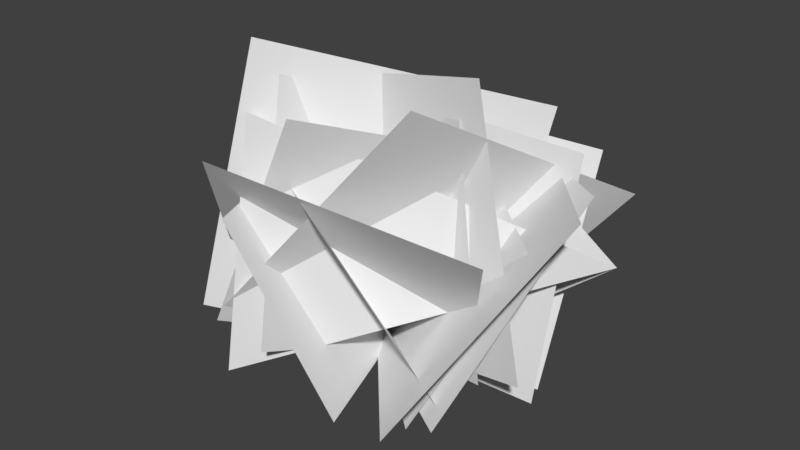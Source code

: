 # Source: bush03.blend  (saved by Blender 2.79.0; exported with 4.5.12 LTS)
import bpy
from mathutils import Matrix  # noqa: F401  (used for matrix-valued properties, if any)

bpy.ops.wm.read_factory_settings(use_empty=True)
scene = bpy.context.scene
scene.name = 'Scene'

# ---- collections
col_collection_1 = bpy.data.collections.new('Collection 1'); scene.collection.children.link(col_collection_1)

# ---- world
world_world = bpy.data.worlds.new('World'); scene.world = world_world
world_world.color = (0.05088, 0.05088, 0.05088)
world_world.use_sun_shadow = False
world_world.sun_shadow_jitter_overblur = 0.0
world_world.cycles.sampling_method = 'MANUAL'

# ---- meshes
me_plane = bpy.data.meshes.new('Plane')
me_plane.from_pydata([(-0.5028, 0.1335, 1.695), (1.244, 0.363, 1.551), (-0.6163, -0.09436, -0.05305), (1.13, 0.1351, -0.1963), (0.3453, 1.207, 1.347), (1.562, -0.1668, 1.392), (-0.4736, 0.4333, -0.1007), (0.7432, -0.94, -0.05549), (-0.9511, -0.1997, 1.237), (0.3432, -1.071, 1.397), (-0.4208, 0.3353, -0.1373), (0.8735, -0.5364, 0.02265), (-0.2925, 1.171, 1.264), (-0.4851, -0.4473, 1.881), (0.08897, 0.527, -0.3083), (-0.1036, -1.092, 0.3084), (1.075, 0.4942, 1.378), (0.04268, -0.9141, 1.857), (0.3148, 0.492, -0.264), (-0.7171, -0.9163, 0.2154), (1.299, 0.9709, 1.078), (0.7292, -0.6415, 1.996), (0.1292, 0.5377, -0.408), (-0.4406, -1.075, 0.5107), (-0.8644, 0.3537, 1.388), (0.6816, -0.1369, 1.776), (-0.5195, 0.159, -0.2311), (1.026, -0.3316, 0.1572), (-0.7378, 0.2516, 1.288), (-0.2769, -1.175, 1.22), (-0.1253, 0.5134, -0.05591), (0.3355, -0.9136, -0.1239), (0.1421, 0.7493, 1.23), (1.246, -0.167, 1.07), (-0.4187, 0.2924, -0.01733), (0.6849, -0.6239, -0.1777), (1.504, 0.4187, 0.8408), (-0.2868, -0.9196, 1.82), (0.0423, 0.6102, -0.1328), (-0.4237, -1.097, 0.03465), (1.202, -0.5782, 1.15), (-0.3885, -1.192, 1.569), (0.5146, 0.2645, -0.2271), (-1.076, -0.3489, 0.1921), (0.8307, 0.7042, 1.647), (-0.6636, -0.4973, 2.093), (0.5016, 0.4023, -0.2688), (-0.9927, -0.7992, 0.1772), (-0.0356, 1.137, 1.347), (1.437, 0.1788, 1.394), (-0.5446, 0.2835, -0.1013), (0.9284, -0.6744, -0.05467), (-0.4575, 0.1899, 1.65), (1.122, 0.8122, 1.392), (-0.5571, -0.2435, -0.007739), (1.023, 0.3788, -0.2654), (-1.052, 0.1796, 1.631), (0.8157, -0.1375, 2.062), (-0.627, 0.1054, -0.2624), (1.241, -0.2116, 0.1692), (0.1119, 0.4324, -0.2904), (0.4013, 0.9716, 1.083), (-1.338, 0.03547, 1.131), (-0.4858, -0.8487, 0.2164)], [], [(0, 1, 3, 2), (4, 5, 7, 6), (8, 9, 11, 10), (12, 13, 15, 14), (16, 17, 19, 18), (20, 21, 23, 22), (24, 25, 27, 26), (28, 29, 31, 30), (32, 33, 35, 34), (36, 38, 39, 37), (40, 41, 43, 42), (44, 45, 47, 46), (48, 49, 51, 50), (52, 53, 55, 54), (56, 57, 59, 58), (61, 62, 63, 60), (37, 39, 63, 62), (38, 36, 61, 60), (39, 38, 60, 63), (36, 37, 62, 61)])
_uv = me_plane.uv_layers.new(name='UVMap')
_uv.uv.foreach_set('vector', [9.994e-05, 0.9992, 0.9999, 0.9992, 0.9999, 9.996e-05, 9.994e-05, 9.996e-05, 9.994e-05, 0.9992, 0.9999, 0.9992, 0.9999, 9.996e-05, 9.994e-05, 9.996e-05, 9.994e-05, 0.9992, 0.9999, 0.9992, 0.9999, 9.996e-05, 9.994e-05, 9.996e-05, 9.994e-05, 0.9992, 0.9999, 0.9992, 0.9999, 9.996e-05, 9.994e-05, 9.996e-05, 9.994e-05, 0.9992, 0.9999, 0.9992, 0.9999, 9.996e-05, 9.994e-05, 9.996e-05, 9.994e-05, 0.9992, 0.9999, 0.9992, 0.9999, 9.996e-05, 9.994e-05, 9.996e-05, 9.994e-05, 0.9992, 0.9999, 0.9992, 0.9999, 9.996e-05, 9.994e-05, 9.996e-05, 9.994e-05, 0.9992, 0.9999, 0.9992, 0.9999, 9.996e-05, 9.994e-05, 9.996e-05, 9.994e-05, 0.9992, 0.9999, 0.9992, 0.9999, 9.996e-05, 9.994e-05, 9.996e-05, 9.994e-05, 0.9992, 9.994e-05, 9.996e-05, 0.9999, 9.996e-05, 0.9999, 0.9992, 9.994e-05, 0.9992, 0.9999, 0.9992, 0.9999, 9.996e-05, 9.994e-05, 9.996e-05, 9.994e-05, 0.9992, 0.9999, 0.9992, 0.9999, 9.996e-05, 9.994e-05, 9.996e-05, 9.994e-05, 0.9992, 0.9999, 0.9992, 0.9999, 9.996e-05, 9.994e-05, 9.996e-05, 9.994e-05, 0.9992, 0.9999, 0.9992, 0.9999, 9.996e-05, 9.994e-05, 9.996e-05, 9.994e-05, 0.9992, 0.9999, 0.9992, 0.9999, 9.996e-05, 9.994e-05, 9.996e-05, 9.994e-05, 0.9992, 0.9999, 0.9992, 0.9999, 9.996e-05, 9.994e-05, 9.996e-05, 0.9999, 0.9992, 0.9999, 9.996e-05, 0.9999, 9.996e-05, 0.9999, 0.9992, 9.994e-05, 9.996e-05, 9.994e-05, 0.9992, 9.994e-05, 0.9992, 9.994e-05, 9.996e-05, 0.9999, 9.996e-05, 9.994e-05, 9.996e-05, 9.994e-05, 9.996e-05, 0.9999, 9.996e-05, 9.994e-05, 0.9992, 0.9999, 0.9992, 0.9999, 0.9992, 9.994e-05, 0.9992])
me_plane.use_remesh_preserve_volume = False
me_plane.use_remesh_preserve_attributes = False
me_plane.use_mirror_vertex_groups = False
me_plane.update()

# ---- objects
ob_plane = bpy.data.objects.new('Plane', me_plane)

# ---- transforms, parenting, visibility, modifiers, constraints
ob_plane.location = (0.0, 0.0, 0.0)
ob_plane.lineart.crease_threshold = 0.0

# ---- collection membership
col_collection_1.objects.link(ob_plane)

# ---- scene / render settings (as saved in the file)
scene.frame_start = 1; scene.frame_end = 250; scene.frame_set(1)
scene.render.engine = 'BLENDER_EEVEE_NEXT'
scene.render.resolution_percentage = 50
scene.render.dither_intensity = 0.0
scene.cycles.use_denoising = False
scene.cycles.samples = 128
scene.cycles.sampling_pattern = 'TABULATED_SOBOL'
scene.cycles.use_adaptive_sampling = False
scene.cycles.use_light_tree = False
scene.cycles.blur_glossy = 0.0
scene.cycles.sample_clamp_indirect = 0.0
scene.view_settings.view_transform = 'Standard'
bpy.context.view_layer.update()

# ---- added for rendering (the .blend has no active camera and no usable light): camera, sun
cam_auto = bpy.data.cameras.new('AutoCamera')
cam_auto.lens = 50.0
cam_auto.sensor_width = 36.0
cam_auto.clip_end = 1000.0
ob_auto_camera = bpy.data.objects.new('AutoCamera', cam_auto)
scene.collection.objects.link(ob_auto_camera)
ob_auto_camera.location = (4.29288, -5.00951, 4.18718)
ob_auto_camera.rotation_euler = (1.09748, -7.21219e-08, 0.694738)
scene.camera = ob_auto_camera
light_auto_sun = bpy.data.lights.new('AutoSun', 'SUN')
light_auto_sun.energy = 3.0
light_auto_sun.angle = 0.0523599
ob_auto_sun = bpy.data.objects.new('AutoSun', light_auto_sun)
scene.collection.objects.link(ob_auto_sun)
ob_auto_sun.rotation_euler = (0.872665, 0.174533, 0.523599)
bpy.context.view_layer.update()
